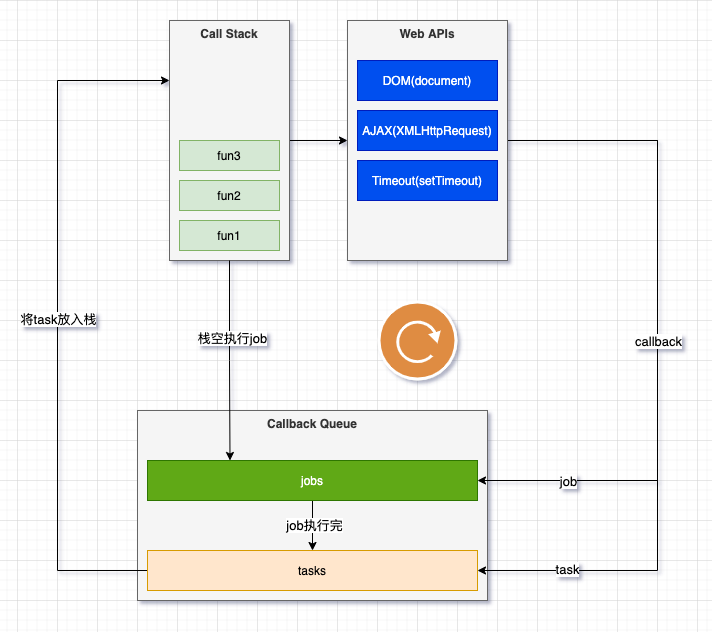

The diagram above was exported from draw.io. Its source (the exported page's mxGraphModel, read from the mxfile embedded in the PNG):
<mxGraphModel dx="1106" dy="997" grid="1" gridSize="10" guides="1" tooltips="1" connect="1" arrows="1" fold="1" page="1" pageScale="1" pageWidth="827" pageHeight="1169" math="0" shadow="0">
  <root>
    <mxCell id="0" />
    <mxCell id="1" parent="0" />
    <mxCell id="ci66JJC3-UG6YqZnixGg-70" style="edgeStyle=orthogonalEdgeStyle;rounded=0;orthogonalLoop=1;jettySize=auto;html=1;entryX=0;entryY=0.5;entryDx=0;entryDy=0;" edge="1" parent="1" source="ci66JJC3-UG6YqZnixGg-15" target="ci66JJC3-UG6YqZnixGg-57">
      <mxGeometry relative="1" as="geometry" />
    </mxCell>
    <mxCell id="ci66JJC3-UG6YqZnixGg-15" value="Call Stack" style="rounded=0;whiteSpace=wrap;html=1;verticalAlign=top;fillColor=#f5f5f5;strokeColor=#666666;fontColor=#333333;fontStyle=1" vertex="1" parent="1">
      <mxGeometry x="192" y="220" width="120" height="240" as="geometry" />
    </mxCell>
    <mxCell id="ci66JJC3-UG6YqZnixGg-20" value="" style="sketch=0;pointerEvents=1;shadow=0;dashed=0;html=1;strokeColor=none;fillColor=#DF8C42;labelPosition=center;verticalLabelPosition=bottom;verticalAlign=top;align=center;outlineConnect=0;shape=mxgraph.veeam2.restored;direction=east;rotation=0;flipH=1;" vertex="1" parent="1">
      <mxGeometry x="400" y="500" width="80" height="80" as="geometry" />
    </mxCell>
    <mxCell id="ci66JJC3-UG6YqZnixGg-53" value="&lt;span&gt;Callback Queue&lt;/span&gt;" style="rounded=0;whiteSpace=wrap;html=1;verticalAlign=top;fillColor=#f5f5f5;strokeColor=#666666;fontColor=#333333;fontStyle=1" vertex="1" parent="1">
      <mxGeometry x="160" y="610" width="350" height="190" as="geometry" />
    </mxCell>
    <mxCell id="ci66JJC3-UG6YqZnixGg-67" style="edgeStyle=orthogonalEdgeStyle;rounded=0;orthogonalLoop=1;jettySize=auto;html=1;entryX=0;entryY=0.25;entryDx=0;entryDy=0;" edge="1" parent="1" source="ci66JJC3-UG6YqZnixGg-54" target="ci66JJC3-UG6YqZnixGg-15">
      <mxGeometry relative="1" as="geometry">
        <Array as="points">
          <mxPoint x="80" y="770" />
          <mxPoint x="80" y="280" />
        </Array>
      </mxGeometry>
    </mxCell>
    <mxCell id="ci66JJC3-UG6YqZnixGg-79" value="将task放入栈" style="edgeLabel;html=1;align=center;verticalAlign=middle;resizable=0;points=[];fontSize=13;" vertex="1" connectable="0" parent="ci66JJC3-UG6YqZnixGg-67">
      <mxGeometry x="-0.0116" relative="1" as="geometry">
        <mxPoint as="offset" />
      </mxGeometry>
    </mxCell>
    <mxCell id="ci66JJC3-UG6YqZnixGg-54" value="tasks" style="rounded=0;whiteSpace=wrap;html=1;fillColor=#ffe6cc;strokeColor=#d79b00;" vertex="1" parent="1">
      <mxGeometry x="170" y="750" width="330" height="40" as="geometry" />
    </mxCell>
    <mxCell id="ci66JJC3-UG6YqZnixGg-65" style="edgeStyle=orthogonalEdgeStyle;rounded=0;orthogonalLoop=1;jettySize=auto;html=1;entryX=1;entryY=0.5;entryDx=0;entryDy=0;" edge="1" parent="1" source="ci66JJC3-UG6YqZnixGg-57" target="ci66JJC3-UG6YqZnixGg-55">
      <mxGeometry relative="1" as="geometry">
        <Array as="points">
          <mxPoint x="680" y="340" />
          <mxPoint x="680" y="680" />
        </Array>
      </mxGeometry>
    </mxCell>
    <mxCell id="ci66JJC3-UG6YqZnixGg-81" value="job" style="edgeLabel;html=1;align=center;verticalAlign=middle;resizable=0;points=[];fontSize=13;" vertex="1" connectable="0" parent="ci66JJC3-UG6YqZnixGg-65">
      <mxGeometry x="0.7313" relative="1" as="geometry">
        <mxPoint as="offset" />
      </mxGeometry>
    </mxCell>
    <mxCell id="ci66JJC3-UG6YqZnixGg-66" value="" style="edgeStyle=orthogonalEdgeStyle;rounded=0;orthogonalLoop=1;jettySize=auto;html=1;entryX=1;entryY=0.5;entryDx=0;entryDy=0;" edge="1" parent="1" source="ci66JJC3-UG6YqZnixGg-57" target="ci66JJC3-UG6YqZnixGg-54">
      <mxGeometry relative="1" as="geometry">
        <Array as="points">
          <mxPoint x="680" y="340" />
          <mxPoint x="680" y="770" />
        </Array>
      </mxGeometry>
    </mxCell>
    <mxCell id="ci66JJC3-UG6YqZnixGg-82" value="task" style="edgeLabel;html=1;align=center;verticalAlign=middle;resizable=0;points=[];fontSize=13;" vertex="1" connectable="0" parent="ci66JJC3-UG6YqZnixGg-66">
      <mxGeometry x="0.7658" y="-2" relative="1" as="geometry">
        <mxPoint as="offset" />
      </mxGeometry>
    </mxCell>
    <mxCell id="ci66JJC3-UG6YqZnixGg-83" value="callback" style="edgeLabel;html=1;align=center;verticalAlign=middle;resizable=0;points=[];fontSize=13;" vertex="1" connectable="0" parent="ci66JJC3-UG6YqZnixGg-66">
      <mxGeometry x="-0.0211" y="1" relative="1" as="geometry">
        <mxPoint x="-1" y="-22" as="offset" />
      </mxGeometry>
    </mxCell>
    <mxCell id="ci66JJC3-UG6YqZnixGg-57" value="Web APIs" style="rounded=0;whiteSpace=wrap;html=1;verticalAlign=top;fillColor=#f5f5f5;strokeColor=#666666;fontColor=#333333;fontStyle=1" vertex="1" parent="1">
      <mxGeometry x="370" y="220" width="160" height="240" as="geometry" />
    </mxCell>
    <mxCell id="ci66JJC3-UG6YqZnixGg-58" value="DOM(document)" style="rounded=0;whiteSpace=wrap;html=1;fillColor=#0050ef;strokeColor=#001DBC;fontColor=#ffffff;" vertex="1" parent="1">
      <mxGeometry x="380" y="260" width="140" height="40" as="geometry" />
    </mxCell>
    <mxCell id="ci66JJC3-UG6YqZnixGg-59" value="AJAX(XMLHttpRequest)" style="rounded=0;whiteSpace=wrap;html=1;fillColor=#0050ef;strokeColor=#001DBC;fontColor=#ffffff;" vertex="1" parent="1">
      <mxGeometry x="380" y="310" width="140" height="40" as="geometry" />
    </mxCell>
    <mxCell id="ci66JJC3-UG6YqZnixGg-60" value="Timeout(setTimeout)" style="rounded=0;whiteSpace=wrap;html=1;fillColor=#0050ef;strokeColor=#001DBC;fontColor=#ffffff;" vertex="1" parent="1">
      <mxGeometry x="380" y="360" width="140" height="40" as="geometry" />
    </mxCell>
    <mxCell id="ci66JJC3-UG6YqZnixGg-76" style="edgeStyle=orthogonalEdgeStyle;rounded=0;orthogonalLoop=1;jettySize=auto;html=1;exitX=0.5;exitY=1;exitDx=0;exitDy=0;entryX=0.5;entryY=0;entryDx=0;entryDy=0;" edge="1" parent="1" source="ci66JJC3-UG6YqZnixGg-55" target="ci66JJC3-UG6YqZnixGg-54">
      <mxGeometry relative="1" as="geometry" />
    </mxCell>
    <mxCell id="ci66JJC3-UG6YqZnixGg-78" value="job执行完" style="edgeLabel;html=1;align=center;verticalAlign=middle;resizable=0;points=[];fontSize=13;" vertex="1" connectable="0" parent="ci66JJC3-UG6YqZnixGg-76">
      <mxGeometry x="-0.04" y="1" relative="1" as="geometry">
        <mxPoint as="offset" />
      </mxGeometry>
    </mxCell>
    <mxCell id="ci66JJC3-UG6YqZnixGg-55" value="jobs" style="rounded=0;whiteSpace=wrap;html=1;fillColor=#60a917;strokeColor=#2D7600;fontColor=#ffffff;" vertex="1" parent="1">
      <mxGeometry x="170" y="660" width="330" height="40" as="geometry" />
    </mxCell>
    <mxCell id="ci66JJC3-UG6YqZnixGg-72" style="edgeStyle=orthogonalEdgeStyle;rounded=0;orthogonalLoop=1;jettySize=auto;html=1;entryX=0.25;entryY=0;entryDx=0;entryDy=0;" edge="1" parent="1" source="ci66JJC3-UG6YqZnixGg-15" target="ci66JJC3-UG6YqZnixGg-55">
      <mxGeometry relative="1" as="geometry" />
    </mxCell>
    <mxCell id="ci66JJC3-UG6YqZnixGg-75" value="栈空执行job" style="edgeLabel;html=1;align=center;verticalAlign=middle;resizable=0;points=[];fontSize=13;" vertex="1" connectable="0" parent="ci66JJC3-UG6YqZnixGg-72">
      <mxGeometry x="-0.2319" y="2" relative="1" as="geometry">
        <mxPoint as="offset" />
      </mxGeometry>
    </mxCell>
    <mxCell id="ci66JJC3-UG6YqZnixGg-85" value="fun1" style="rounded=0;whiteSpace=wrap;html=1;verticalAlign=middle;fillColor=#d5e8d4;strokeColor=#82b366;" vertex="1" parent="1">
      <mxGeometry x="202" y="420" width="100" height="30" as="geometry" />
    </mxCell>
    <mxCell id="ci66JJC3-UG6YqZnixGg-86" value="fun2" style="rounded=0;whiteSpace=wrap;html=1;verticalAlign=middle;fillColor=#d5e8d4;strokeColor=#82b366;" vertex="1" parent="1">
      <mxGeometry x="202" y="380" width="100" height="30" as="geometry" />
    </mxCell>
    <mxCell id="ci66JJC3-UG6YqZnixGg-87" value="fun3" style="rounded=0;whiteSpace=wrap;html=1;verticalAlign=middle;fillColor=#d5e8d4;strokeColor=#82b366;" vertex="1" parent="1">
      <mxGeometry x="202" y="340" width="100" height="30" as="geometry" />
    </mxCell>
  </root>
</mxGraphModel>